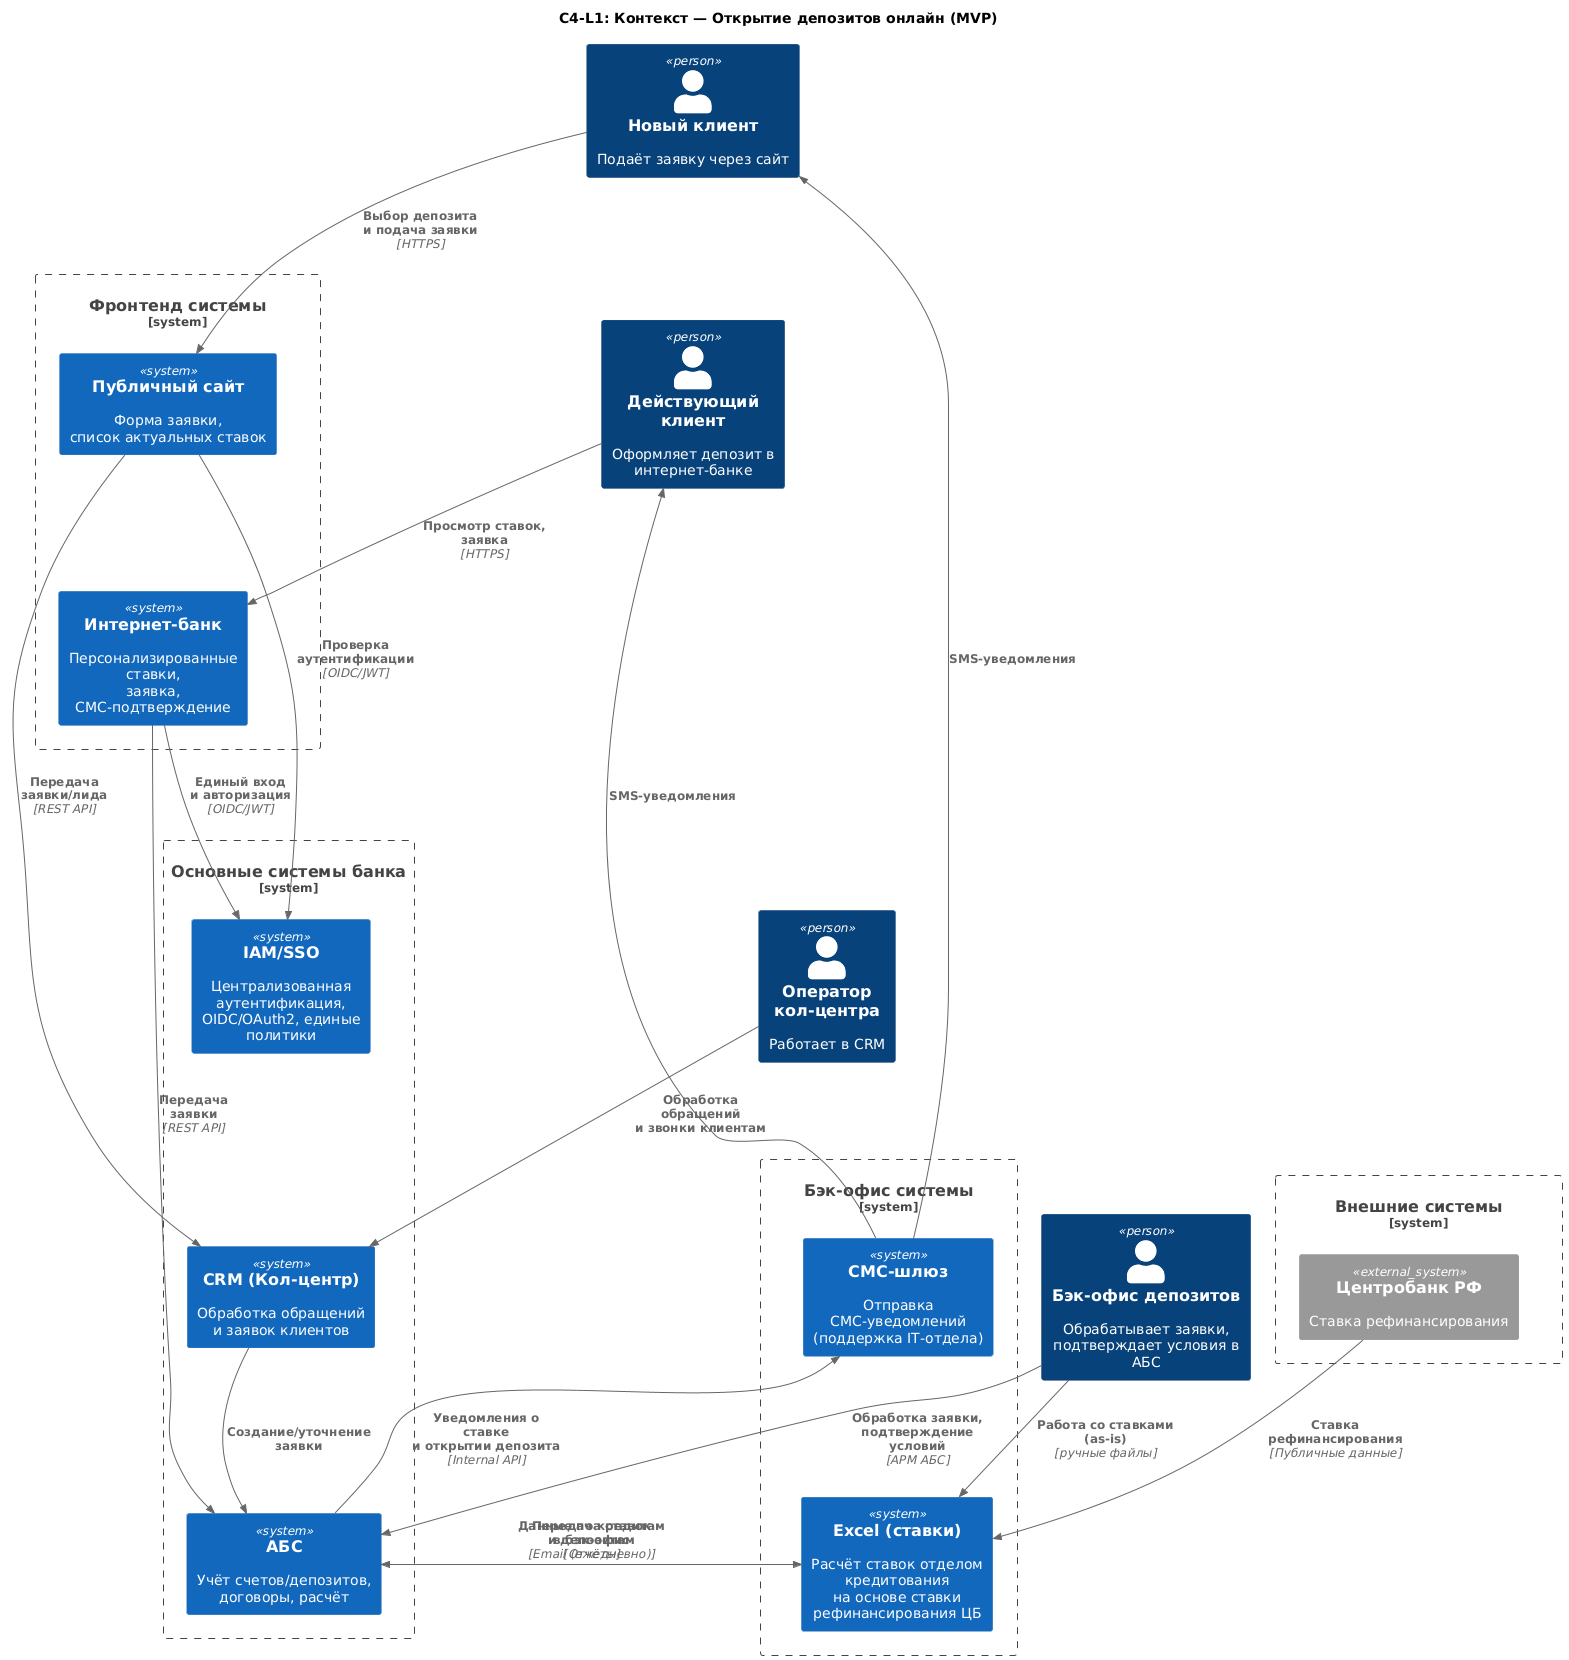

The diagram above was rendered by PlantUML. Its source (embedded in the PNG):
@startuml
!includeurl https://raw.githubusercontent.com/RicardoNiepel/C4-PlantUML/master/C4_Context.puml
LAYOUT_TOP_DOWN()

title C4‑L1: Контекст — Открытие депозитов онлайн (MVP)

' === ACTORS (TOP LEVEL) ===
Person(newClient, "Новый клиент", "Подаёт заявку через сайт")
Person(existingClient, "Действующий клиент", "Оформляет депозит в интернет‑банке") 
Person(operator, "Оператор кол‑центра", "Работает в CRM")

' >>> ДОБАВЛЕНО: бэк‑офис депозитов как роль/персона
Person(backofficeDeposits, "Бэк‑офис депозитов", "Обрабатывает заявки, подтверждает условия в АБС")

' Force positioning
newClient -[hidden]- existingClient
existingClient -[hidden]- operator
operator -[hidden]- backofficeDeposits

' === FRONTEND SYSTEMS ===
System_Boundary(frontend, "Фронтенд системы") {
  System(web, "Публичный сайт", "Форма заявки,\nсписок актуальных ставок")
  System(ib, "Интернет‑банк", "Персонализированные ставки,\nзаявка, СМС‑подтверждение")
  web -[hidden]- ib
}

' === CORE INTERNAL SYSTEMS ===
System_Boundary(core, "Основные системы банка") {
  System(iam, "IAM/SSO", "Централизованная аутентификация,\nOIDC/OAuth2, единые политики")
  System(crm, "CRM (Кол‑центр)", "Обработка обращений\nи заявок клиентов")
  System(abs, "АБС", "Учёт счетов/депозитов,\nдоговоры, расчёт")
  iam -[hidden]- crm
  crm -[hidden]- abs
}

' === BACK-OFFICE SYSTEMS ===
System_Boundary(backoffice, "Бэк-офис системы") {
  System(sms, "СМС‑шлюз", "Отправка СМС‑уведомлений\n(поддержка IT-отдела)")
  System(excel, "Excel (ставки)", "Расчёт ставок отделом кредитования\nна основе ставки рефинансирования ЦБ")
  sms -[hidden]- excel
}

System_Boundary(external, "Внешние системы") {
  System_Ext(cbrf, "Центробанк РФ", "Ставка рефинансирования")
}

frontend -[hidden]- core
core -[hidden]- backoffice
backoffice -[hidden]- external

' === PRIMARY USER FLOWS ===
Rel_D(newClient, web, "Выбор депозита\nи подача заявки", "HTTPS")
Rel_D(existingClient, ib, "Просмотр ставок,\nзаявка", "HTTPS")
Rel_D(operator, crm, "Обработка обращений\nи звонки клиентам", "")

' >>> ДОБАВЛЕНО: связи бэк‑офиса депозитов
Rel(backofficeDeposits, abs, "Обработка заявки,\nподтверждение условий", "АРМ АБС")
Rel(backofficeDeposits, excel, "Работа со ставками (as‑is)", "ручные файлы")

' === AUTHENTICATION FLOWS ===  
Rel(web, iam, "Проверка\nаутентификации", "OIDC/JWT")
Rel(ib, iam, "Единый вход\nи авторизация", "OIDC/JWT")

' === INTERNAL INTEGRATION ===
Rel(web, crm, "Передача\nзаявки/лида", "REST API")
Rel(ib, abs, "Передача\nзаявки", "REST API")
Rel(crm, abs, "Создание/уточнение\nзаявки", "")

' === EXTERNAL COMMUNICATION ===
Rel_U(abs, sms, "Уведомления о ставке\nи открытии депозита", "Internal API")
Rel_L(sms, newClient, "SMS-уведомления", "")
Rel_L(sms, existingClient, "SMS-уведомления", "")

' === DATA EXCHANGE ===
Rel(excel, abs, "Передача ставок\nв бэк-офис", "Email (ежедневно)")
Rel(cbrf, excel, "Ставка рефинансирования", "Публичные данные")
Rel(abs, excel, "Данные по кредитам\nи депозитам", "Отчёты")

SHOW_PERSON_OUTLINE()
@enduml